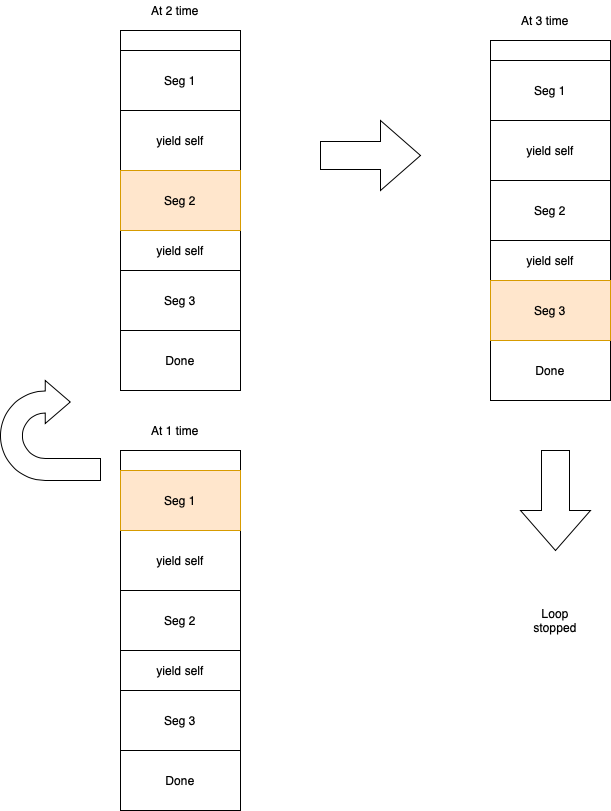

The diagram above was exported from draw.io. Its source (the exported page's mxGraphModel, read from the mxfile embedded in the PNG):
<mxGraphModel dx="1426" dy="1925" grid="1" gridSize="10" guides="1" tooltips="1" connect="1" arrows="1" fold="1" page="1" pageScale="1" pageWidth="850" pageHeight="1100" math="0" shadow="0">
  <root>
    <mxCell id="0" />
    <mxCell id="1" parent="0" />
    <mxCell id="6mnd7wV2kWrm0yaIsbPQ-9" value="" style="group" vertex="1" connectable="0" parent="1">
      <mxGeometry x="140" y="90" width="120" height="390" as="geometry" />
    </mxCell>
    <mxCell id="6mnd7wV2kWrm0yaIsbPQ-1" value="" style="rounded=0;whiteSpace=wrap;html=1;" vertex="1" parent="6mnd7wV2kWrm0yaIsbPQ-9">
      <mxGeometry y="30" width="120" height="360" as="geometry" />
    </mxCell>
    <mxCell id="6mnd7wV2kWrm0yaIsbPQ-2" value="Seg 1" style="rounded=0;whiteSpace=wrap;html=1;fillColor=#ffe6cc;strokeColor=#d79b00;" vertex="1" parent="6mnd7wV2kWrm0yaIsbPQ-9">
      <mxGeometry y="50" width="120" height="60" as="geometry" />
    </mxCell>
    <mxCell id="6mnd7wV2kWrm0yaIsbPQ-3" value="Seg 2" style="rounded=0;whiteSpace=wrap;html=1;" vertex="1" parent="6mnd7wV2kWrm0yaIsbPQ-9">
      <mxGeometry y="170" width="120" height="60" as="geometry" />
    </mxCell>
    <mxCell id="6mnd7wV2kWrm0yaIsbPQ-4" value="Seg 3" style="rounded=0;whiteSpace=wrap;html=1;" vertex="1" parent="6mnd7wV2kWrm0yaIsbPQ-9">
      <mxGeometry y="270" width="120" height="60" as="geometry" />
    </mxCell>
    <mxCell id="6mnd7wV2kWrm0yaIsbPQ-5" value="yield self" style="text;html=1;strokeColor=none;fillColor=none;align=center;verticalAlign=middle;whiteSpace=wrap;rounded=0;" vertex="1" parent="6mnd7wV2kWrm0yaIsbPQ-9">
      <mxGeometry x="25" y="130" width="70" height="20" as="geometry" />
    </mxCell>
    <mxCell id="6mnd7wV2kWrm0yaIsbPQ-6" value="yield self" style="text;html=1;strokeColor=none;fillColor=none;align=center;verticalAlign=middle;whiteSpace=wrap;rounded=0;" vertex="1" parent="6mnd7wV2kWrm0yaIsbPQ-9">
      <mxGeometry x="25" y="240" width="70" height="20" as="geometry" />
    </mxCell>
    <mxCell id="6mnd7wV2kWrm0yaIsbPQ-7" value="Done" style="text;html=1;strokeColor=none;fillColor=none;align=center;verticalAlign=middle;whiteSpace=wrap;rounded=0;" vertex="1" parent="6mnd7wV2kWrm0yaIsbPQ-9">
      <mxGeometry x="25" y="350" width="70" height="20" as="geometry" />
    </mxCell>
    <mxCell id="6mnd7wV2kWrm0yaIsbPQ-8" value="At 1 time" style="text;html=1;strokeColor=none;fillColor=none;align=center;verticalAlign=middle;whiteSpace=wrap;rounded=0;" vertex="1" parent="6mnd7wV2kWrm0yaIsbPQ-9">
      <mxGeometry x="25" width="60" height="20" as="geometry" />
    </mxCell>
    <mxCell id="6mnd7wV2kWrm0yaIsbPQ-10" value="" style="group" vertex="1" connectable="0" parent="1">
      <mxGeometry x="140" y="-330" width="120" height="390" as="geometry" />
    </mxCell>
    <mxCell id="6mnd7wV2kWrm0yaIsbPQ-11" value="" style="rounded=0;whiteSpace=wrap;html=1;" vertex="1" parent="6mnd7wV2kWrm0yaIsbPQ-10">
      <mxGeometry y="30" width="120" height="360" as="geometry" />
    </mxCell>
    <mxCell id="6mnd7wV2kWrm0yaIsbPQ-12" value="Seg 1" style="rounded=0;whiteSpace=wrap;html=1;" vertex="1" parent="6mnd7wV2kWrm0yaIsbPQ-10">
      <mxGeometry y="50" width="120" height="60" as="geometry" />
    </mxCell>
    <mxCell id="6mnd7wV2kWrm0yaIsbPQ-13" value="Seg 2" style="rounded=0;whiteSpace=wrap;html=1;fillColor=#ffe6cc;strokeColor=#d79b00;" vertex="1" parent="6mnd7wV2kWrm0yaIsbPQ-10">
      <mxGeometry y="170" width="120" height="60" as="geometry" />
    </mxCell>
    <mxCell id="6mnd7wV2kWrm0yaIsbPQ-14" value="Seg 3" style="rounded=0;whiteSpace=wrap;html=1;" vertex="1" parent="6mnd7wV2kWrm0yaIsbPQ-10">
      <mxGeometry y="270" width="120" height="60" as="geometry" />
    </mxCell>
    <mxCell id="6mnd7wV2kWrm0yaIsbPQ-15" value="yield self" style="text;html=1;strokeColor=none;fillColor=none;align=center;verticalAlign=middle;whiteSpace=wrap;rounded=0;" vertex="1" parent="6mnd7wV2kWrm0yaIsbPQ-10">
      <mxGeometry x="25" y="130" width="70" height="20" as="geometry" />
    </mxCell>
    <mxCell id="6mnd7wV2kWrm0yaIsbPQ-16" value="yield self" style="text;html=1;strokeColor=none;fillColor=none;align=center;verticalAlign=middle;whiteSpace=wrap;rounded=0;" vertex="1" parent="6mnd7wV2kWrm0yaIsbPQ-10">
      <mxGeometry x="25" y="240" width="70" height="20" as="geometry" />
    </mxCell>
    <mxCell id="6mnd7wV2kWrm0yaIsbPQ-17" value="Done" style="text;html=1;strokeColor=none;fillColor=none;align=center;verticalAlign=middle;whiteSpace=wrap;rounded=0;" vertex="1" parent="6mnd7wV2kWrm0yaIsbPQ-10">
      <mxGeometry x="25" y="350" width="70" height="20" as="geometry" />
    </mxCell>
    <mxCell id="6mnd7wV2kWrm0yaIsbPQ-18" value="At 2 time" style="text;html=1;strokeColor=none;fillColor=none;align=center;verticalAlign=middle;whiteSpace=wrap;rounded=0;" vertex="1" parent="6mnd7wV2kWrm0yaIsbPQ-10">
      <mxGeometry x="25" width="60" height="20" as="geometry" />
    </mxCell>
    <mxCell id="6mnd7wV2kWrm0yaIsbPQ-19" value="" style="group" vertex="1" connectable="0" parent="1">
      <mxGeometry x="510" y="-320" width="120" height="390" as="geometry" />
    </mxCell>
    <mxCell id="6mnd7wV2kWrm0yaIsbPQ-20" value="" style="rounded=0;whiteSpace=wrap;html=1;" vertex="1" parent="6mnd7wV2kWrm0yaIsbPQ-19">
      <mxGeometry y="30" width="120" height="360" as="geometry" />
    </mxCell>
    <mxCell id="6mnd7wV2kWrm0yaIsbPQ-21" value="Seg 1" style="rounded=0;whiteSpace=wrap;html=1;" vertex="1" parent="6mnd7wV2kWrm0yaIsbPQ-19">
      <mxGeometry y="50" width="120" height="60" as="geometry" />
    </mxCell>
    <mxCell id="6mnd7wV2kWrm0yaIsbPQ-22" value="Seg 2" style="rounded=0;whiteSpace=wrap;html=1;" vertex="1" parent="6mnd7wV2kWrm0yaIsbPQ-19">
      <mxGeometry y="170" width="120" height="60" as="geometry" />
    </mxCell>
    <mxCell id="6mnd7wV2kWrm0yaIsbPQ-23" value="Seg 3" style="rounded=0;whiteSpace=wrap;html=1;fillColor=#ffe6cc;strokeColor=#d79b00;" vertex="1" parent="6mnd7wV2kWrm0yaIsbPQ-19">
      <mxGeometry y="270" width="120" height="60" as="geometry" />
    </mxCell>
    <mxCell id="6mnd7wV2kWrm0yaIsbPQ-24" value="yield self" style="text;html=1;strokeColor=none;fillColor=none;align=center;verticalAlign=middle;whiteSpace=wrap;rounded=0;" vertex="1" parent="6mnd7wV2kWrm0yaIsbPQ-19">
      <mxGeometry x="25" y="130" width="70" height="20" as="geometry" />
    </mxCell>
    <mxCell id="6mnd7wV2kWrm0yaIsbPQ-25" value="yield self" style="text;html=1;strokeColor=none;fillColor=none;align=center;verticalAlign=middle;whiteSpace=wrap;rounded=0;" vertex="1" parent="6mnd7wV2kWrm0yaIsbPQ-19">
      <mxGeometry x="25" y="240" width="70" height="20" as="geometry" />
    </mxCell>
    <mxCell id="6mnd7wV2kWrm0yaIsbPQ-26" value="Done" style="text;html=1;strokeColor=none;fillColor=none;align=center;verticalAlign=middle;whiteSpace=wrap;rounded=0;" vertex="1" parent="6mnd7wV2kWrm0yaIsbPQ-19">
      <mxGeometry x="25" y="350" width="70" height="20" as="geometry" />
    </mxCell>
    <mxCell id="6mnd7wV2kWrm0yaIsbPQ-27" value="At 3 time" style="text;html=1;strokeColor=none;fillColor=none;align=center;verticalAlign=middle;whiteSpace=wrap;rounded=0;" vertex="1" parent="6mnd7wV2kWrm0yaIsbPQ-19">
      <mxGeometry x="25" width="60" height="20" as="geometry" />
    </mxCell>
    <mxCell id="6mnd7wV2kWrm0yaIsbPQ-28" value="" style="html=1;shadow=0;dashed=0;align=center;verticalAlign=middle;shape=mxgraph.arrows2.uTurnArrow;dy=11;arrowHead=43;dx2=25;" vertex="1" parent="1">
      <mxGeometry x="20" y="50" width="100" height="100" as="geometry" />
    </mxCell>
    <mxCell id="6mnd7wV2kWrm0yaIsbPQ-30" value="" style="html=1;shadow=0;dashed=0;align=center;verticalAlign=middle;shape=mxgraph.arrows2.arrow;dy=0.6;dx=40;notch=0;" vertex="1" parent="1">
      <mxGeometry x="340" y="-210" width="100" height="70" as="geometry" />
    </mxCell>
    <mxCell id="6mnd7wV2kWrm0yaIsbPQ-31" value="" style="html=1;shadow=0;dashed=0;align=center;verticalAlign=middle;shape=mxgraph.arrows2.arrow;dy=0.6;dx=40;direction=south;notch=0;" vertex="1" parent="1">
      <mxGeometry x="540" y="120" width="70" height="100" as="geometry" />
    </mxCell>
    <mxCell id="6mnd7wV2kWrm0yaIsbPQ-32" value="Loop stopped" style="text;html=1;strokeColor=none;fillColor=none;align=center;verticalAlign=middle;whiteSpace=wrap;rounded=0;" vertex="1" parent="1">
      <mxGeometry x="555" y="280" width="40" height="20" as="geometry" />
    </mxCell>
  </root>
</mxGraphModel>